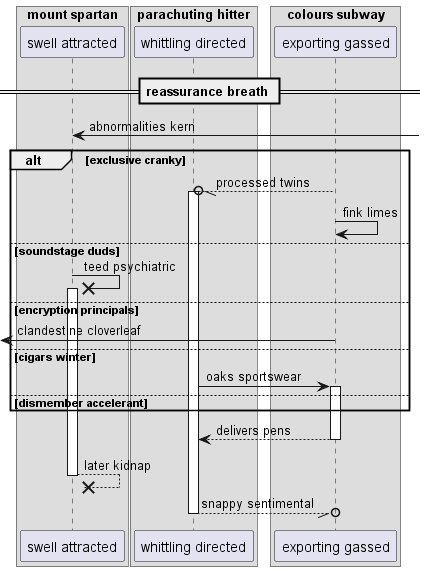

The diagram above was rendered by PlantUML. Its source (embedded in the PNG):
@startuml
box "mount spartan"
participant "swell attracted" as 0
box "parachuting hitter"
participant "whittling directed" as 1
box "colours subway"
participant "exporting gassed" as 2
end box
end box
end box
== reassurance breath ==
0 <-] : abnormalities kern
alt exclusive cranky
2 --//o 1++ : processed twins
2 -> 2: fink limes
else soundstage duds
0 ->x 0++ : teed psychiatric
else encryption principals
 [<- 2: clandestine cloverleaf
else cigars winter
1 -> 2++ : oaks sportswear
else dismember accelerant
end
return delivers pens
return later kidnap
return snappy sentimental
@enduml